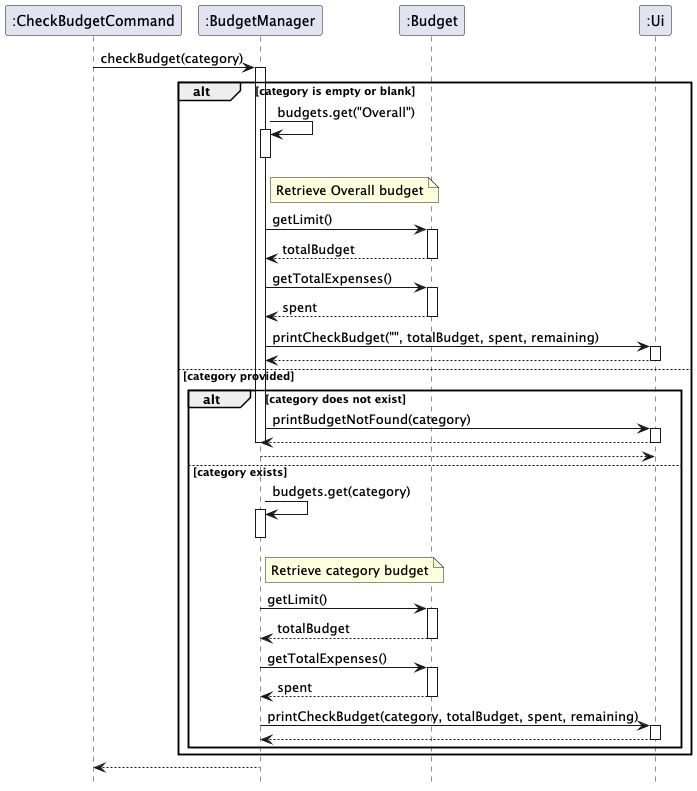

The diagram above was rendered by PlantUML. Its source (embedded in the PNG):
@startuml
hide circle
skinparam classAttributeIconSize 0
hide footbox

participant ":CheckBudgetCommand" as CBC
participant ":BudgetManager" as BM
participant ":Budget" as B
participant ":Ui" as UI

CBC -> BM: checkBudget(category)
activate BM

alt category is empty or blank
    BM -> BM: budgets.get("Overall")
    activate BM
    note right of BM: Retrieve Overall budget
    deactivate BM

    BM -> B: getLimit()
    activate B
    B --> BM: totalBudget
    deactivate B

    BM -> B: getTotalExpenses()
    activate B
    B --> BM: spent
    deactivate B

    BM -> UI: printCheckBudget("", totalBudget, spent, remaining)
    activate UI
    UI --> BM
    deactivate UI

else category provided
    alt category does not exist
        BM -> UI: printBudgetNotFound(category)
        activate UI
        UI --> BM
        deactivate UI
        deactivate BM
        return
    else category exists
        BM -> BM: budgets.get(category)
        activate BM
        note right of BM: Retrieve category budget
        deactivate BM

        BM -> B: getLimit()
        activate B
        B --> BM: totalBudget
        deactivate B

        BM -> B: getTotalExpenses()
        activate B
        B --> BM: spent
        deactivate B

        BM -> UI: printCheckBudget(category, totalBudget, spent, remaining)
        activate UI
        UI --> BM
        deactivate UI
    end
end

BM --> CBC
deactivate BM
@enduml